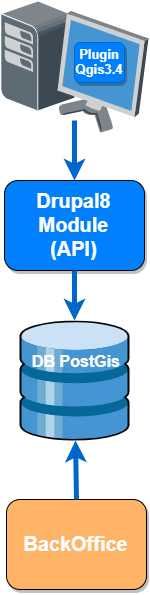

The diagram above was exported from draw.io. Its source (the exported page's mxGraphModel, read from the mxfile embedded in the PNG):
<mxGraphModel dx="1097" dy="919" grid="1" gridSize="10" guides="1" tooltips="1" connect="1" arrows="1" fold="1" page="1" pageScale="1" pageWidth="827" pageHeight="1169" math="0" shadow="0">
  <root>
    <mxCell id="0" />
    <mxCell id="1" parent="0" />
    <mxCell id="0ezrRE0NB7Pfc1KPY7DO-3" value="" style="shadow=0;dashed=0;html=1;labelPosition=center;verticalLabelPosition=bottom;verticalAlign=top;align=center;outlineConnect=0;shape=mxgraph.veeam.3d.full_datastore;" vertex="1" parent="1">
      <mxGeometry x="305" y="360" width="110" height="120" as="geometry" />
    </mxCell>
    <mxCell id="0ezrRE0NB7Pfc1KPY7DO-4" value="" style="shadow=0;dashed=0;html=1;labelPosition=center;verticalLabelPosition=bottom;verticalAlign=top;align=center;outlineConnect=0;shape=mxgraph.veeam.3d.workstation;" vertex="1" parent="1">
      <mxGeometry x="286" y="40" width="148" height="132" as="geometry" />
    </mxCell>
    <mxCell id="0ezrRE0NB7Pfc1KPY7DO-8" value="&lt;b style=&quot;font-size: 20px&quot;&gt;&lt;font color=&quot;#ffffff&quot; style=&quot;font-size: 20px&quot;&gt;Drupal8&lt;br&gt;Module&lt;br&gt;(API)&lt;/font&gt;&lt;/b&gt;" style="rounded=1;whiteSpace=wrap;html=1;shadow=1;fillColor=#007FFF;" vertex="1" parent="1">
      <mxGeometry x="290" y="220" width="140" height="90" as="geometry" />
    </mxCell>
    <mxCell id="0ezrRE0NB7Pfc1KPY7DO-9" value="&lt;font color=&quot;#ffffff&quot;&gt;&lt;span style=&quot;font-size: 20px&quot;&gt;&lt;b&gt;BackOffice&lt;/b&gt;&lt;/span&gt;&lt;/font&gt;" style="rounded=1;whiteSpace=wrap;html=1;shadow=1;fillColor=#FFB366;" vertex="1" parent="1">
      <mxGeometry x="292" y="539" width="140" height="90" as="geometry" />
    </mxCell>
    <mxCell id="0ezrRE0NB7Pfc1KPY7DO-10" value="" style="endArrow=classic;html=1;entryX=0.5;entryY=0;entryDx=0;entryDy=0;strokeColor=#0066CC;strokeWidth=5;" edge="1" parent="1" target="0ezrRE0NB7Pfc1KPY7DO-8">
      <mxGeometry width="50" height="50" relative="1" as="geometry">
        <mxPoint x="360" y="160" as="sourcePoint" />
        <mxPoint x="220" y="140" as="targetPoint" />
      </mxGeometry>
    </mxCell>
    <mxCell id="0ezrRE0NB7Pfc1KPY7DO-11" value="" style="endArrow=classic;html=1;strokeColor=#0066CC;strokeWidth=5;exitX=0.5;exitY=1;exitDx=0;exitDy=0;" edge="1" parent="1" source="0ezrRE0NB7Pfc1KPY7DO-8" target="0ezrRE0NB7Pfc1KPY7DO-3">
      <mxGeometry width="50" height="50" relative="1" as="geometry">
        <mxPoint x="359.5" y="330" as="sourcePoint" />
        <mxPoint x="360" y="340" as="targetPoint" />
      </mxGeometry>
    </mxCell>
    <mxCell id="0ezrRE0NB7Pfc1KPY7DO-12" value="" style="endArrow=classic;html=1;strokeColor=#0066CC;strokeWidth=5;exitX=0.5;exitY=0;exitDx=0;exitDy=0;" edge="1" parent="1" source="0ezrRE0NB7Pfc1KPY7DO-9" target="0ezrRE0NB7Pfc1KPY7DO-3">
      <mxGeometry width="50" height="50" relative="1" as="geometry">
        <mxPoint x="470" y="460" as="sourcePoint" />
        <mxPoint x="470" y="520" as="targetPoint" />
      </mxGeometry>
    </mxCell>
    <mxCell id="0ezrRE0NB7Pfc1KPY7DO-14" value="&lt;b&gt;&lt;font style=&quot;font-size: 16px&quot; color=&quot;#ffffff&quot;&gt;DB PostGis&lt;/font&gt;&lt;/b&gt;" style="text;html=1;align=center;verticalAlign=middle;resizable=0;points=[];;autosize=1;" vertex="1" parent="1">
      <mxGeometry x="312" y="390" width="100" height="20" as="geometry" />
    </mxCell>
    <mxCell id="0ezrRE0NB7Pfc1KPY7DO-16" value="&lt;font color=&quot;#ffffff&quot;&gt;&lt;span style=&quot;font-size: 13px&quot;&gt;&lt;b&gt;Plugin&lt;br&gt;Qgis3.4&lt;br&gt;&lt;/b&gt;&lt;/span&gt;&lt;/font&gt;" style="rounded=1;whiteSpace=wrap;html=1;shadow=1;fillColor=#007FFF;strokeColor=#0066CC;" vertex="1" parent="1">
      <mxGeometry x="360" y="82" width="50" height="40" as="geometry" />
    </mxCell>
  </root>
</mxGraphModel>